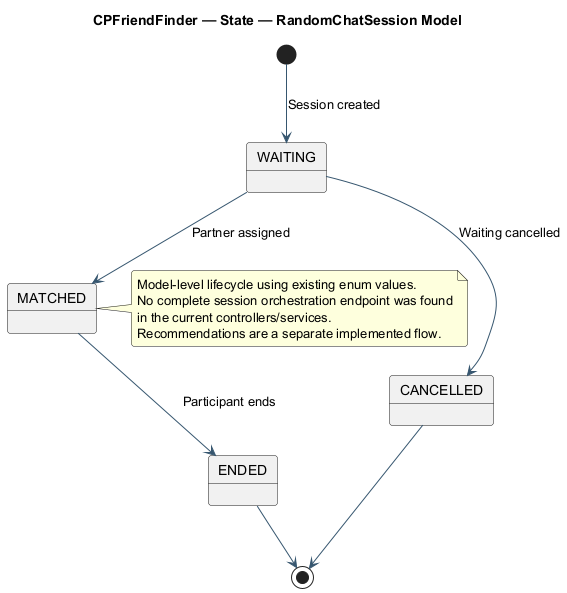

The diagram above was rendered by PlantUML. Its source (embedded in the PNG):
@startuml
skinparam backgroundColor white
skinparam shadowing false
skinparam defaultFontName SansSerif
skinparam ArrowColor #36566F
skinparam roundcorner 6
hide empty members
title CPFriendFinder — State — RandomChatSession Model
[*] --> WAITING : Session created
WAITING --> MATCHED : Partner assigned
WAITING --> CANCELLED : Waiting cancelled
MATCHED --> ENDED : Participant ends
CANCELLED --> [*]
ENDED --> [*]
note right of MATCHED
  Model-level lifecycle using existing enum values.
  No complete session orchestration endpoint was found
  in the current controllers/services.
  Recommendations are a separate implemented flow.
end note
@enduml